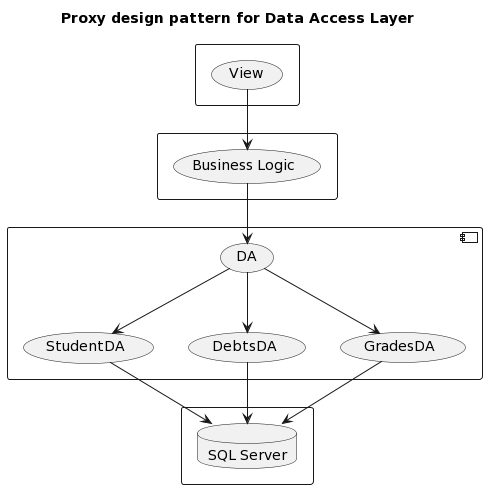

The diagram above was rendered by PlantUML. Its source (embedded in the PNG):
@startuml
title Proxy design pattern for Data Access Layer
rectangle {
  (View) as view
}
rectangle {
  (Business Logic) as logic
}
component {
  (DA) as proxy
  (StudentDA) as stDA
  (DebtsDA) as debtsDA
  (GradesDA) as gradesDA
}
rectangle {
  database "SQL Server" as db
}
view --> logic
logic --> proxy
proxy --> stDA
proxy --> debtsDA
proxy --> gradesDA
stDA --> db
debtsDA --> db
gradesDA --> db
@enduml